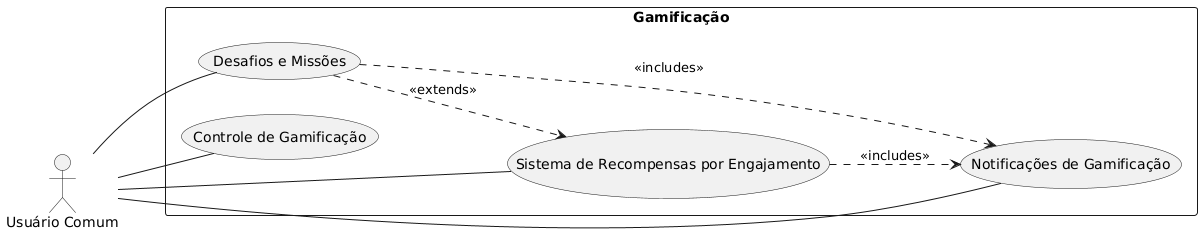

The diagram above was rendered by PlantUML. Its source (embedded in the PNG):
@startuml
left to right direction

actor "Usuário Comum" as User

rectangle "Gamificação" {
  usecase "Sistema de Recompensas por Engajamento" as RF10_uc
  usecase "Desafios e Missões" as RF11_uc
  usecase "Notificações de Gamificação" as RF12_uc
  usecase "Controle de Gamificação" as RF13_uc
}

User -- RF10_uc
User -- RF11_uc
User -- RF12_uc
User -- RF13_uc

RF10_uc ..> RF12_uc : <<includes>>
RF11_uc ..> RF10_uc : <<extends>>
RF11_uc ..> RF12_uc : <<includes>>
@enduml